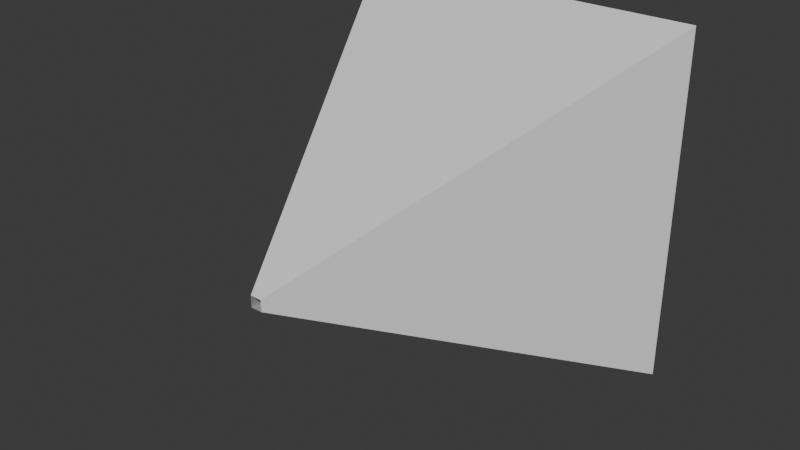 # Source: ProjectileExplosion.blend  (saved by Blender 4.0.36; exported with 4.5.12 LTS)
import bpy
from mathutils import Matrix  # noqa: F401  (used for matrix-valued properties, if any)

bpy.ops.wm.read_factory_settings(use_empty=True)
scene = bpy.context.scene
scene.name = 'Scene'

# ---- collections
col_collection = bpy.data.collections.new('Collection'); scene.collection.children.link(col_collection)

# ---- materials (node trees are filled in below, after node groups)
mat_material = bpy.data.materials.new('Material')
mat_material.alpha_threshold = 0.0
mat_material.use_transparent_shadow = False
mat_material.roughness = 0.5
mat_material.line_color = (0.0, 0.0, 0.0, 1.0)

# ---- material node trees
mat_material.use_nodes = True; mat_material.node_tree.nodes.clear()
_N = mat_material.node_tree.nodes; _L = mat_material.node_tree.links
n0 = _N.new('ShaderNodeOutputMaterial'); n0.name = 'Material Output'; n0.location = (300, 300)
n1 = _N.new('ShaderNodeBsdfPrincipled'); n1.name = 'Principled BSDF'; n1.location = (10, 300)
n1.inputs[3].default_value = 1.45
_L.new(n1.outputs[0], n0.inputs[0])
n0.is_active_output = True

# ---- world
world_world = bpy.data.worlds.new('World'); scene.world = world_world
world_world.use_nodes = True; world_world.node_tree.nodes.clear()
_N = world_world.node_tree.nodes; _L = world_world.node_tree.links
n0 = _N.new('ShaderNodeOutputWorld'); n0.name = 'World Output'; n0.location = (300, 300)
n1 = _N.new('ShaderNodeBackground'); n1.name = 'Background'; n1.location = (10, 300)
n1.inputs[0].default_value = (0.05088, 0.05088, 0.05088, 1.0)
_L.new(n1.outputs[0], n0.inputs[0])
n0.is_active_output = True
world_world.color = (0.05088, 0.05088, 0.05088)
world_world.use_sun_shadow = False
world_world.sun_shadow_jitter_overblur = 0.0

# ---- meshes
me_cube = bpy.data.meshes.new('Cube')
me_cube.from_pydata([(1.0, 1.0, 1.0), (1.0, 1.0, -1.0), (0.03128, -1.0, 0.03128), (0.03128, -1.0, -0.03128), (-1.0, 1.0, 1.0), (-1.0, 1.0, -1.0), (-0.03128, -1.0, 0.03128), (-0.03128, -1.0, -0.03128)], [], [(0, 4, 6, 2), (7, 6, 4, 5), (5, 1, 3, 7), (1, 0, 2, 3)])
_uv = me_cube.uv_layers.new(name='UVMap')
_uv.uv.foreach_set('vector', [0.9892, 0.004638, 0.9892, 0.9999, 0.499, 0.5109, 0.5061, 0.4954, 0.4832, 0.5046, 0.499, 0.5109, 0.9892, 0.9999, 9.95e-05, 0.9954, 9.95e-05, 0.9954, 9.945e-05, 9.942e-05, 0.4903, 0.4891, 0.4832, 0.5046, 9.945e-05, 9.942e-05, 0.9892, 0.004638, 0.5061, 0.4954, 0.4903, 0.4891])
me_cube.materials.append(mat_material)
me_cube.use_mirror_vertex_groups = False
me_cube.update()

# ---- objects
ob_projectileexplosion = bpy.data.objects.new('ProjectileExplosion', me_cube)

# ---- transforms, parenting, visibility, modifiers, constraints
ob_projectileexplosion.location = (0.0, 0.0, 0.0)
ob_projectileexplosion.lock_rotations_4d = False
ob_projectileexplosion.empty_display_type = 'ARROWS'
ob_projectileexplosion.lineart.crease_threshold = 0.0

# ---- collection membership
col_collection.objects.link(ob_projectileexplosion)

# ---- scene / render settings (as saved in the file)
scene.frame_start = 1; scene.frame_end = 250; scene.frame_set(1)
scene.render.engine = 'BLENDER_EEVEE_NEXT'
scene.cycles.sampling_pattern = 'TABULATED_SOBOL'
bpy.context.view_layer.update()

# ---- added for rendering (the .blend has no active camera and no usable light): camera, sun
cam_auto = bpy.data.cameras.new('AutoCamera')
cam_auto.lens = 50.0
cam_auto.sensor_width = 36.0
cam_auto.clip_end = 1000.0
ob_auto_camera = bpy.data.objects.new('AutoCamera', cam_auto)
scene.collection.objects.link(ob_auto_camera)
ob_auto_camera.location = (3.20507, -3.84609, 2.56406)
ob_auto_camera.rotation_euler = (1.09748, -7.21219e-08, 0.694738)
scene.camera = ob_auto_camera
light_auto_sun = bpy.data.lights.new('AutoSun', 'SUN')
light_auto_sun.energy = 3.0
light_auto_sun.angle = 0.0523599
ob_auto_sun = bpy.data.objects.new('AutoSun', light_auto_sun)
scene.collection.objects.link(ob_auto_sun)
ob_auto_sun.rotation_euler = (0.872665, 0.174533, 0.523599)
bpy.context.view_layer.update()
